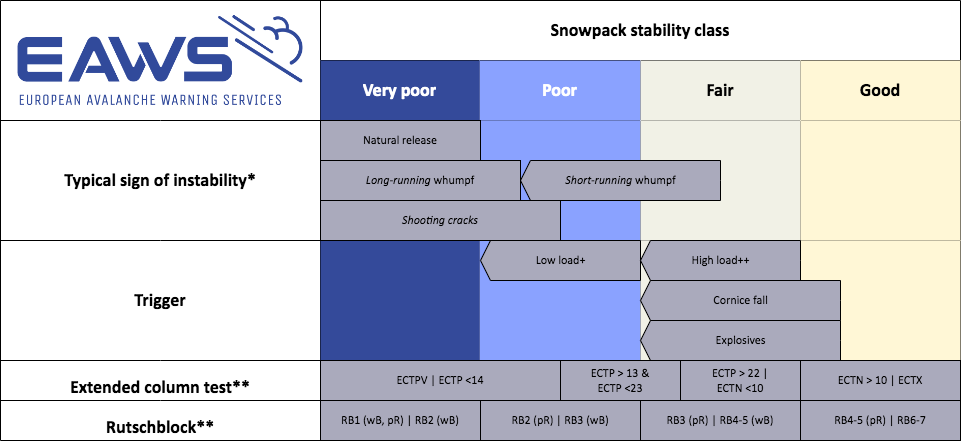

The diagram above was exported from draw.io. Its source (the exported page's mxGraphModel, read from the mxfile embedded in the PNG):
<mxGraphModel dx="786" dy="523" grid="1" gridSize="10" guides="1" tooltips="1" connect="1" arrows="1" fold="1" page="1" pageScale="1" pageWidth="1169" pageHeight="827" math="0" shadow="0">
  <root>
    <mxCell id="0" />
    <mxCell id="1" parent="0" />
    <mxCell id="SDDsbIM53F0apPV5JJmO-14" value="" style="shape=table;html=1;whiteSpace=wrap;startSize=0;container=1;collapsible=0;childLayout=tableLayout;" parent="1" vertex="1">
      <mxGeometry x="40" y="40" width="960" height="440" as="geometry" />
    </mxCell>
    <mxCell id="j34HXUClX88Gc_w2hI9N-1" style="shape=tableRow;horizontal=0;startSize=0;swimlaneHead=0;swimlaneBody=0;top=0;left=0;bottom=0;right=0;collapsible=0;dropTarget=0;fillColor=none;points=[[0,0.5],[1,0.5]];portConstraint=eastwest;fontColor=#FFFFFF;" parent="SDDsbIM53F0apPV5JJmO-14" vertex="1">
      <mxGeometry width="960" height="60" as="geometry" />
    </mxCell>
    <mxCell id="j34HXUClX88Gc_w2hI9N-2" style="shape=partialRectangle;html=1;whiteSpace=wrap;connectable=0;fillColor=none;top=0;left=0;bottom=0;right=0;overflow=hidden;strokeColor=default;strokeWidth=0;opacity=0;rowspan=2;colspan=2;fontFamily=Calibri;" parent="j34HXUClX88Gc_w2hI9N-1" vertex="1">
      <mxGeometry width="320" height="120" as="geometry">
        <mxRectangle width="160" height="60" as="alternateBounds" />
      </mxGeometry>
    </mxCell>
    <mxCell id="j34HXUClX88Gc_w2hI9N-4" value="&lt;h2&gt;&lt;font color=&quot;#000000&quot;&gt;Snowpack stability class&lt;/font&gt;&lt;/h2&gt;" style="shape=partialRectangle;html=1;whiteSpace=wrap;connectable=0;fillColor=none;top=0;left=0;bottom=0;right=0;overflow=hidden;fontColor=#FFFFFF;rowspan=1;colspan=4;fontFamily=Calibri;" parent="j34HXUClX88Gc_w2hI9N-1" vertex="1">
      <mxGeometry x="320" width="640" height="60" as="geometry">
        <mxRectangle width="159" height="60" as="alternateBounds" />
      </mxGeometry>
    </mxCell>
    <mxCell id="SDDsbIM53F0apPV5JJmO-27" value="" style="shape=tableRow;horizontal=0;startSize=0;swimlaneHead=0;swimlaneBody=0;top=0;left=0;bottom=0;right=0;collapsible=0;dropTarget=0;fillColor=none;points=[[0,0.5],[1,0.5]];portConstraint=eastwest;fontColor=#FFFFFF;" parent="SDDsbIM53F0apPV5JJmO-14" vertex="1">
      <mxGeometry y="60" width="960" height="60" as="geometry" />
    </mxCell>
    <mxCell id="SDDsbIM53F0apPV5JJmO-30" value="&lt;h2&gt;Very poor&lt;/h2&gt;" style="shape=partialRectangle;html=1;whiteSpace=wrap;connectable=0;fillColor=#344A9A;top=0;left=0;bottom=0;right=0;overflow=hidden;fontColor=#FFFFFF;fontFamily=Calibri;" parent="SDDsbIM53F0apPV5JJmO-27" vertex="1">
      <mxGeometry x="320" width="159" height="60" as="geometry">
        <mxRectangle width="159" height="60" as="alternateBounds" />
      </mxGeometry>
    </mxCell>
    <mxCell id="SDDsbIM53F0apPV5JJmO-57" value="&lt;h2&gt;Poor&lt;/h2&gt;" style="shape=partialRectangle;html=1;whiteSpace=wrap;connectable=0;fillColor=#8AA2FF;top=0;left=0;bottom=0;right=0;overflow=hidden;fontColor=#FFFFFF;fontFamily=Calibri;" parent="SDDsbIM53F0apPV5JJmO-27" vertex="1">
      <mxGeometry x="479" width="161" height="60" as="geometry">
        <mxRectangle width="161" height="60" as="alternateBounds" />
      </mxGeometry>
    </mxCell>
    <mxCell id="SDDsbIM53F0apPV5JJmO-62" value="&lt;h2&gt;&lt;font color=&quot;#000000&quot;&gt;Fair&lt;/font&gt;&lt;/h2&gt;" style="shape=partialRectangle;html=1;whiteSpace=wrap;connectable=0;fillColor=#F1F1E6;top=0;left=0;bottom=0;right=0;overflow=hidden;fontColor=#FFFFFF;fontFamily=Calibri;" parent="SDDsbIM53F0apPV5JJmO-27" vertex="1">
      <mxGeometry x="640" width="160" height="60" as="geometry">
        <mxRectangle width="160" height="60" as="alternateBounds" />
      </mxGeometry>
    </mxCell>
    <mxCell id="SDDsbIM53F0apPV5JJmO-67" value="&lt;h2&gt;&lt;font color=&quot;#000000&quot;&gt;Good&lt;/font&gt;&lt;/h2&gt;" style="shape=partialRectangle;html=1;whiteSpace=wrap;connectable=0;fillColor=#FFF7D6;top=0;left=0;bottom=0;right=0;overflow=hidden;fontColor=#FFFFFF;fontFamily=Calibri;" parent="SDDsbIM53F0apPV5JJmO-27" vertex="1">
      <mxGeometry x="800" width="160" height="60" as="geometry">
        <mxRectangle width="160" height="60" as="alternateBounds" />
      </mxGeometry>
    </mxCell>
    <mxCell id="SDDsbIM53F0apPV5JJmO-19" value="" style="shape=tableRow;horizontal=0;startSize=0;swimlaneHead=0;swimlaneBody=0;top=0;left=0;bottom=0;right=0;collapsible=0;dropTarget=0;fillColor=none;points=[[0,0.5],[1,0.5]];portConstraint=eastwest;" parent="SDDsbIM53F0apPV5JJmO-14" vertex="1">
      <mxGeometry y="120" width="960" height="120" as="geometry" />
    </mxCell>
    <mxCell id="SDDsbIM53F0apPV5JJmO-20" value="&lt;h2&gt;&lt;font face=&quot;Calibri&quot;&gt;Typical sign of instability*&lt;/font&gt;&lt;/h2&gt;" style="shape=partialRectangle;html=1;whiteSpace=wrap;connectable=0;fillColor=none;top=0;left=0;bottom=0;right=0;overflow=hidden;rowspan=1;colspan=2;fontFamily=Calibri;" parent="SDDsbIM53F0apPV5JJmO-19" vertex="1">
      <mxGeometry width="320" height="120" as="geometry">
        <mxRectangle width="160" height="120" as="alternateBounds" />
      </mxGeometry>
    </mxCell>
    <mxCell id="SDDsbIM53F0apPV5JJmO-22" value="" style="shape=partialRectangle;html=1;whiteSpace=wrap;connectable=0;fillColor=#344A9A;top=0;left=0;bottom=0;right=0;overflow=hidden;fontFamily=Calibri;" parent="SDDsbIM53F0apPV5JJmO-19" vertex="1">
      <mxGeometry x="320" width="159" height="120" as="geometry">
        <mxRectangle width="159" height="120" as="alternateBounds" />
      </mxGeometry>
    </mxCell>
    <mxCell id="SDDsbIM53F0apPV5JJmO-58" style="shape=partialRectangle;html=1;whiteSpace=wrap;connectable=0;fillColor=#8AA2FF;top=0;left=0;bottom=0;right=0;overflow=hidden;" parent="SDDsbIM53F0apPV5JJmO-19" vertex="1">
      <mxGeometry x="479" width="161" height="120" as="geometry">
        <mxRectangle width="161" height="120" as="alternateBounds" />
      </mxGeometry>
    </mxCell>
    <mxCell id="SDDsbIM53F0apPV5JJmO-63" style="shape=partialRectangle;html=1;whiteSpace=wrap;connectable=0;fillColor=#F1F1E6;top=0;left=0;bottom=0;right=0;overflow=hidden;" parent="SDDsbIM53F0apPV5JJmO-19" vertex="1">
      <mxGeometry x="640" width="160" height="120" as="geometry">
        <mxRectangle width="160" height="120" as="alternateBounds" />
      </mxGeometry>
    </mxCell>
    <mxCell id="SDDsbIM53F0apPV5JJmO-68" style="shape=partialRectangle;html=1;whiteSpace=wrap;connectable=0;fillColor=#FFF7D6;top=0;left=0;bottom=0;right=0;overflow=hidden;" parent="SDDsbIM53F0apPV5JJmO-19" vertex="1">
      <mxGeometry x="800" width="160" height="120" as="geometry">
        <mxRectangle width="160" height="120" as="alternateBounds" />
      </mxGeometry>
    </mxCell>
    <mxCell id="SDDsbIM53F0apPV5JJmO-23" value="" style="shape=tableRow;horizontal=0;startSize=0;swimlaneHead=0;swimlaneBody=0;top=0;left=0;bottom=0;right=0;collapsible=0;dropTarget=0;fillColor=none;points=[[0,0.5],[1,0.5]];portConstraint=eastwest;" parent="SDDsbIM53F0apPV5JJmO-14" vertex="1">
      <mxGeometry y="240" width="960" height="120" as="geometry" />
    </mxCell>
    <mxCell id="SDDsbIM53F0apPV5JJmO-24" value="&lt;h2&gt;Trigger&lt;/h2&gt;" style="shape=partialRectangle;html=1;whiteSpace=wrap;connectable=0;fillColor=none;top=0;left=0;bottom=0;right=0;overflow=hidden;rowspan=1;colspan=2;fontFamily=Calibri;" parent="SDDsbIM53F0apPV5JJmO-23" vertex="1">
      <mxGeometry width="320" height="120" as="geometry">
        <mxRectangle width="160" height="120" as="alternateBounds" />
      </mxGeometry>
    </mxCell>
    <mxCell id="SDDsbIM53F0apPV5JJmO-26" value="" style="shape=partialRectangle;html=1;whiteSpace=wrap;connectable=0;fillColor=#344A9A;top=0;left=0;bottom=0;right=0;overflow=hidden;pointerEvents=1;fontFamily=Calibri;" parent="SDDsbIM53F0apPV5JJmO-23" vertex="1">
      <mxGeometry x="320" width="159" height="120" as="geometry">
        <mxRectangle width="159" height="120" as="alternateBounds" />
      </mxGeometry>
    </mxCell>
    <mxCell id="SDDsbIM53F0apPV5JJmO-59" style="shape=partialRectangle;html=1;whiteSpace=wrap;connectable=0;fillColor=#8AA2FF;top=0;left=0;bottom=0;right=0;overflow=hidden;pointerEvents=1;" parent="SDDsbIM53F0apPV5JJmO-23" vertex="1">
      <mxGeometry x="479" width="161" height="120" as="geometry">
        <mxRectangle width="161" height="120" as="alternateBounds" />
      </mxGeometry>
    </mxCell>
    <mxCell id="SDDsbIM53F0apPV5JJmO-64" style="shape=partialRectangle;html=1;whiteSpace=wrap;connectable=0;fillColor=#F1F1E6;top=0;left=0;bottom=0;right=0;overflow=hidden;pointerEvents=1;" parent="SDDsbIM53F0apPV5JJmO-23" vertex="1">
      <mxGeometry x="640" width="160" height="120" as="geometry">
        <mxRectangle width="160" height="120" as="alternateBounds" />
      </mxGeometry>
    </mxCell>
    <mxCell id="SDDsbIM53F0apPV5JJmO-69" style="shape=partialRectangle;html=1;whiteSpace=wrap;connectable=0;fillColor=#FFF7D6;top=0;left=0;bottom=0;right=0;overflow=hidden;pointerEvents=1;" parent="SDDsbIM53F0apPV5JJmO-23" vertex="1">
      <mxGeometry x="800" width="160" height="120" as="geometry">
        <mxRectangle width="160" height="120" as="alternateBounds" />
      </mxGeometry>
    </mxCell>
    <mxCell id="SDDsbIM53F0apPV5JJmO-15" value="" style="shape=tableRow;horizontal=0;startSize=0;swimlaneHead=0;swimlaneBody=0;top=0;left=0;bottom=0;right=0;collapsible=0;dropTarget=0;fillColor=none;points=[[0,0.5],[1,0.5]];portConstraint=eastwest;fontFamily=Calibri;" parent="SDDsbIM53F0apPV5JJmO-14" vertex="1">
      <mxGeometry y="360" width="960" height="40" as="geometry" />
    </mxCell>
    <mxCell id="SDDsbIM53F0apPV5JJmO-16" value="&lt;h2&gt;Extended column test**&lt;/h2&gt;" style="shape=partialRectangle;html=1;whiteSpace=wrap;connectable=0;fillColor=none;top=0;left=0;bottom=0;right=0;overflow=hidden;rowspan=1;colspan=2;fontFamily=Calibri;" parent="SDDsbIM53F0apPV5JJmO-15" vertex="1">
      <mxGeometry width="320" height="40" as="geometry">
        <mxRectangle width="160" height="40" as="alternateBounds" />
      </mxGeometry>
    </mxCell>
    <mxCell id="SDDsbIM53F0apPV5JJmO-18" value="" style="shape=partialRectangle;html=1;whiteSpace=wrap;connectable=0;fillColor=#344A9A;top=0;left=0;bottom=0;right=0;overflow=hidden;" parent="SDDsbIM53F0apPV5JJmO-15" vertex="1">
      <mxGeometry x="320" width="159" height="40" as="geometry">
        <mxRectangle width="159" height="40" as="alternateBounds" />
      </mxGeometry>
    </mxCell>
    <mxCell id="SDDsbIM53F0apPV5JJmO-60" style="shape=partialRectangle;html=1;whiteSpace=wrap;connectable=0;fillColor=#8AA2FF;top=0;left=0;bottom=0;right=0;overflow=hidden;" parent="SDDsbIM53F0apPV5JJmO-15" vertex="1">
      <mxGeometry x="479" width="161" height="40" as="geometry">
        <mxRectangle width="161" height="40" as="alternateBounds" />
      </mxGeometry>
    </mxCell>
    <mxCell id="SDDsbIM53F0apPV5JJmO-65" style="shape=partialRectangle;html=1;whiteSpace=wrap;connectable=0;fillColor=#F1F1E6;top=0;left=0;bottom=0;right=0;overflow=hidden;" parent="SDDsbIM53F0apPV5JJmO-15" vertex="1">
      <mxGeometry x="640" width="160" height="40" as="geometry">
        <mxRectangle width="160" height="40" as="alternateBounds" />
      </mxGeometry>
    </mxCell>
    <mxCell id="SDDsbIM53F0apPV5JJmO-70" style="shape=partialRectangle;html=1;whiteSpace=wrap;connectable=0;fillColor=#FFF7D6;top=0;left=0;bottom=0;right=0;overflow=hidden;" parent="SDDsbIM53F0apPV5JJmO-15" vertex="1">
      <mxGeometry x="800" width="160" height="40" as="geometry">
        <mxRectangle width="160" height="40" as="alternateBounds" />
      </mxGeometry>
    </mxCell>
    <mxCell id="SDDsbIM53F0apPV5JJmO-31" value="" style="shape=tableRow;horizontal=0;startSize=0;swimlaneHead=0;swimlaneBody=0;top=0;left=0;bottom=0;right=0;collapsible=0;dropTarget=0;fillColor=none;points=[[0,0.5],[1,0.5]];portConstraint=eastwest;" parent="SDDsbIM53F0apPV5JJmO-14" vertex="1">
      <mxGeometry y="400" width="960" height="40" as="geometry" />
    </mxCell>
    <mxCell id="SDDsbIM53F0apPV5JJmO-32" value="&lt;h2&gt;Rutschblock**&lt;/h2&gt;" style="shape=partialRectangle;html=1;whiteSpace=wrap;connectable=0;fillColor=none;top=0;left=0;bottom=0;right=0;overflow=hidden;rowspan=1;colspan=2;fontFamily=Calibri;" parent="SDDsbIM53F0apPV5JJmO-31" vertex="1">
      <mxGeometry width="320" height="40" as="geometry">
        <mxRectangle width="160" height="40" as="alternateBounds" />
      </mxGeometry>
    </mxCell>
    <mxCell id="SDDsbIM53F0apPV5JJmO-34" value="" style="shape=partialRectangle;html=1;whiteSpace=wrap;connectable=0;fillColor=#344A9A;top=0;left=0;bottom=0;right=0;overflow=hidden;pointerEvents=1;" parent="SDDsbIM53F0apPV5JJmO-31" vertex="1">
      <mxGeometry x="320" width="159" height="40" as="geometry">
        <mxRectangle width="159" height="40" as="alternateBounds" />
      </mxGeometry>
    </mxCell>
    <mxCell id="SDDsbIM53F0apPV5JJmO-61" style="shape=partialRectangle;html=1;whiteSpace=wrap;connectable=0;fillColor=#8AA2FF;top=0;left=0;bottom=0;right=0;overflow=hidden;pointerEvents=1;" parent="SDDsbIM53F0apPV5JJmO-31" vertex="1">
      <mxGeometry x="479" width="161" height="40" as="geometry">
        <mxRectangle width="161" height="40" as="alternateBounds" />
      </mxGeometry>
    </mxCell>
    <mxCell id="SDDsbIM53F0apPV5JJmO-66" style="shape=partialRectangle;html=1;whiteSpace=wrap;connectable=0;fillColor=#F1F1E6;top=0;left=0;bottom=0;right=0;overflow=hidden;pointerEvents=1;" parent="SDDsbIM53F0apPV5JJmO-31" vertex="1">
      <mxGeometry x="640" width="160" height="40" as="geometry">
        <mxRectangle width="160" height="40" as="alternateBounds" />
      </mxGeometry>
    </mxCell>
    <mxCell id="SDDsbIM53F0apPV5JJmO-71" style="shape=partialRectangle;html=1;whiteSpace=wrap;connectable=0;fillColor=#FFF7D6;top=0;left=0;bottom=0;right=0;overflow=hidden;pointerEvents=1;" parent="SDDsbIM53F0apPV5JJmO-31" vertex="1">
      <mxGeometry x="800" width="160" height="40" as="geometry">
        <mxRectangle width="160" height="40" as="alternateBounds" />
      </mxGeometry>
    </mxCell>
    <mxCell id="SDDsbIM53F0apPV5JJmO-73" value="Low load+" style="html=1;shadow=0;dashed=0;align=center;verticalAlign=middle;shape=mxgraph.arrows2.arrow;dy=0;dx=10;notch=0;strokeWidth=1;fillColor=#AAAABC;direction=west;fontFamily=Calibri;" parent="1" vertex="1">
      <mxGeometry x="520" y="280" width="160" height="40" as="geometry" />
    </mxCell>
    <mxCell id="SDDsbIM53F0apPV5JJmO-75" value="High load++&lt;span style=&quot;color: rgba(0, 0, 0, 0); font-size: 0px;&quot;&gt;%3CmxGraphModel%3E%3Croot%3E%3CmxCell%20id%3D%220%22%2F%3E%3CmxCell%20id%3D%221%22%20parent%3D%220%22%2F%3E%3CmxCell%20id%3D%222%22%20value%3D%22Low%20load%2B%22%20style%3D%22html%3D1%3Bshadow%3D0%3Bdashed%3D0%3Balign%3Dcenter%3BverticalAlign%3Dmiddle%3Bshape%3Dmxgraph.arrows2.arrow%3Bdy%3D0%3Bdx%3D10%3Bnotch%3D0%3BstrokeWidth%3D1%3BfillColor%3D%23CCCCCC%3Bdirection%3Dwest%3B%22%20vertex%3D%221%22%20parent%3D%221%22%3E%3CmxGeometry%20x%3D%22520%22%20y%3D%22230%22%20width%3D%22160%22%20height%3D%2240%22%20as%3D%22geometry%22%2F%3E%3C%2FmxCell%3E%3C%2Froot%3E%3C%2FmxGraphModel%3E&lt;/span&gt;" style="html=1;shadow=0;dashed=0;align=center;verticalAlign=middle;shape=mxgraph.arrows2.arrow;dy=0;dx=10;notch=0;strokeWidth=1;fillColor=#AAAABC;direction=west;fontFamily=Calibri;" parent="1" vertex="1">
      <mxGeometry x="680" y="280" width="160" height="40" as="geometry" />
    </mxCell>
    <mxCell id="SDDsbIM53F0apPV5JJmO-76" value="Cornice fall" style="html=1;shadow=0;dashed=0;align=center;verticalAlign=middle;shape=mxgraph.arrows2.arrow;dy=0;dx=10;notch=0;strokeWidth=1;fillColor=#AAAABC;direction=west;fontFamily=Calibri;" parent="1" vertex="1">
      <mxGeometry x="680" y="320" width="200" height="40" as="geometry" />
    </mxCell>
    <mxCell id="SDDsbIM53F0apPV5JJmO-77" value="Explosives" style="html=1;shadow=0;dashed=0;align=center;verticalAlign=middle;shape=mxgraph.arrows2.arrow;dy=0;dx=10;notch=0;strokeWidth=1;fillColor=#AAAABC;direction=west;fontFamily=Calibri;" parent="1" vertex="1">
      <mxGeometry x="680" y="360" width="200" height="40" as="geometry" />
    </mxCell>
    <mxCell id="SDDsbIM53F0apPV5JJmO-78" value="&lt;i&gt;Short-running&lt;/i&gt; whumpf" style="html=1;shadow=0;dashed=0;align=center;verticalAlign=middle;shape=mxgraph.arrows2.arrow;dy=0;dx=10;notch=0;strokeWidth=1;fillColor=#AAAABC;direction=west;fontFamily=Calibri;" parent="1" vertex="1">
      <mxGeometry x="560" y="200" width="200" height="40" as="geometry" />
    </mxCell>
    <mxCell id="SDDsbIM53F0apPV5JJmO-79" value="Natural release" style="rounded=0;whiteSpace=wrap;html=1;strokeColor=default;strokeWidth=1;fillColor=#AAAABC;fontFamily=Calibri;" parent="1" vertex="1">
      <mxGeometry x="360" y="160" width="160" height="40" as="geometry" />
    </mxCell>
    <mxCell id="SDDsbIM53F0apPV5JJmO-80" value="&lt;i&gt;Long-running&lt;/i&gt; whumpf" style="rounded=0;whiteSpace=wrap;html=1;strokeColor=default;strokeWidth=1;fillColor=#AAAABC;fontFamily=Calibri;" parent="1" vertex="1">
      <mxGeometry x="360" y="200" width="200" height="40" as="geometry" />
    </mxCell>
    <mxCell id="SDDsbIM53F0apPV5JJmO-81" value="&lt;i&gt;Shooting cracks&lt;/i&gt;" style="rounded=0;whiteSpace=wrap;html=1;strokeColor=default;strokeWidth=1;fillColor=#AAAABC;fontFamily=Calibri;" parent="1" vertex="1">
      <mxGeometry x="360" y="240" width="240" height="40" as="geometry" />
    </mxCell>
    <mxCell id="SDDsbIM53F0apPV5JJmO-82" value="ECTN &amp;gt; 10 | ECTX&lt;span style=&quot;color: rgba(0, 0, 0, 0); font-size: 0px;&quot;&gt;%3CmxGraphModel%3E%3Croot%3E%3CmxCell%20id%3D%220%22%2F%3E%3CmxCell%20id%3D%221%22%20parent%3D%220%22%2F%3E%3CmxCell%20id%3D%222%22%20value%3D%22Natural%20release%22%20style%3D%22rounded%3D0%3BwhiteSpace%3Dwrap%3Bhtml%3D1%3BstrokeColor%3Ddefault%3BstrokeWidth%3D1%3BfillColor%3D%23AAAABC%3B%22%20vertex%3D%221%22%20parent%3D%221%22%3E%3CmxGeometry%20x%3D%22360%22%20y%3D%2280%22%20width%3D%22160%22%20height%3D%2240%22%20as%3D%22geometry%22%2F%3E%3C%2FmxCell%3E%3C%2Froot%3E%3C%2FmxGraphModel%3E&lt;/span&gt;" style="rounded=0;whiteSpace=wrap;html=1;strokeColor=default;strokeWidth=1;fillColor=#AAAABC;fontFamily=Calibri;" parent="1" vertex="1">
      <mxGeometry x="840" y="400" width="160" height="40" as="geometry" />
    </mxCell>
    <mxCell id="SDDsbIM53F0apPV5JJmO-83" value="RB4-5 (pR) | RB6-7" style="rounded=0;whiteSpace=wrap;html=1;strokeColor=default;strokeWidth=1;fillColor=#AAAABC;fontFamily=Calibri;" parent="1" vertex="1">
      <mxGeometry x="840" y="440" width="160" height="40" as="geometry" />
    </mxCell>
    <mxCell id="SDDsbIM53F0apPV5JJmO-84" value="RB3 (pR) | RB4-5 (wB)" style="rounded=0;whiteSpace=wrap;html=1;strokeColor=default;strokeWidth=1;fillColor=#AAAABC;fontFamily=Calibri;" parent="1" vertex="1">
      <mxGeometry x="680" y="440" width="160" height="40" as="geometry" />
    </mxCell>
    <mxCell id="SDDsbIM53F0apPV5JJmO-85" value="RB2 (pR) | RB3 (wB)" style="rounded=0;whiteSpace=wrap;html=1;strokeColor=default;strokeWidth=1;fillColor=#AAAABC;fontFamily=Calibri;" parent="1" vertex="1">
      <mxGeometry x="520" y="440" width="160" height="40" as="geometry" />
    </mxCell>
    <mxCell id="SDDsbIM53F0apPV5JJmO-86" value="RB1 (wB, pR) | RB2 (wB)" style="rounded=0;whiteSpace=wrap;html=1;strokeColor=default;strokeWidth=1;fillColor=#AAAABC;fontFamily=Calibri;" parent="1" vertex="1">
      <mxGeometry x="360" y="440" width="160" height="40" as="geometry" />
    </mxCell>
    <mxCell id="SDDsbIM53F0apPV5JJmO-87" value="ECTPV | ECTP &amp;lt;14" style="rounded=0;whiteSpace=wrap;html=1;strokeColor=default;strokeWidth=1;fillColor=#AAAABC;fontFamily=Calibri;" parent="1" vertex="1">
      <mxGeometry x="360" y="400" width="240" height="40" as="geometry" />
    </mxCell>
    <mxCell id="SDDsbIM53F0apPV5JJmO-88" value="ECTP &amp;gt; 13 &amp;amp;&lt;br&gt;ECTP &amp;lt;23" style="rounded=0;whiteSpace=wrap;html=1;strokeColor=default;strokeWidth=1;fillColor=#AAAABC;fontFamily=Calibri;" parent="1" vertex="1">
      <mxGeometry x="600" y="400" width="120" height="40" as="geometry" />
    </mxCell>
    <mxCell id="SDDsbIM53F0apPV5JJmO-89" value="ECTP &amp;gt; 22 |&lt;br&gt;ECTN &amp;lt;10" style="rounded=0;whiteSpace=wrap;html=1;strokeColor=default;strokeWidth=1;fillColor=#AAAABC;fontFamily=Calibri;" parent="1" vertex="1">
      <mxGeometry x="720" y="400" width="120" height="40" as="geometry" />
    </mxCell>
    <mxCell id="1lRPv9Nky96Pwobs0j9g-1" value="" style="shape=image;imageAspect=0;aspect=fixed;verticalLabelPosition=bottom;verticalAlign=top;fontColor=#000000;strokeColor=#808BE3;strokeWidth=1;fillColor=#344A9A;gradientColor=#FFF7D6;gradientDirection=east;image=data:image/png,(base64 omitted: 38424 chars);" parent="1" vertex="1">
      <mxGeometry x="50" y="40" width="300" height="120" as="geometry" />
    </mxCell>
  </root>
</mxGraphModel>